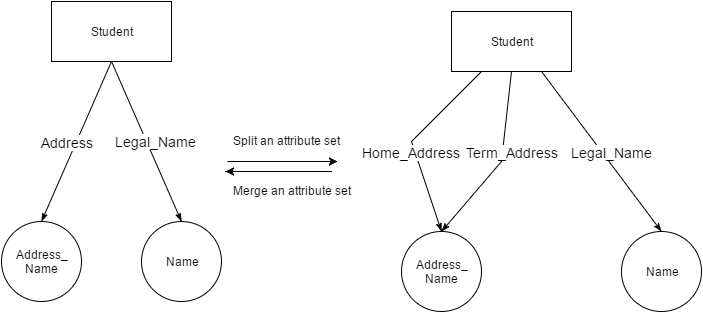

The diagram above was exported from draw.io. Its source (the exported page's mxGraphModel, read from the mxfile embedded in the PNG):
<mxGraphModel dx="1554" dy="792" grid="1" gridSize="10" guides="1" tooltips="1" connect="1" arrows="1" fold="1" page="1" pageScale="1" pageWidth="826" pageHeight="1169" background="#ffffff" math="0" shadow="0">
  <root>
    <mxCell id="0" />
    <mxCell id="1" parent="0" />
    <mxCell id="20" style="edgeStyle=none;rounded=0;html=1;jettySize=auto;orthogonalLoop=1;endArrow=none;endFill=0;entryX=0.5;entryY=1;startArrow=classicThin;startFill=1;exitX=0.5;exitY=0;" parent="1" source="25" target="24" edge="1">
      <mxGeometry x="150" y="190" as="geometry">
        <mxPoint x="80" y="260" as="sourcePoint" />
      </mxGeometry>
    </mxCell>
    <mxCell id="21" value="&lt;font style=&quot;font-size: 14px&quot;&gt;Address&lt;/font&gt;" style="text;html=1;resizable=0;points=[];align=center;verticalAlign=middle;labelBackgroundColor=#ffffff;" parent="20" vertex="1" connectable="0">
      <mxGeometry x="0.2178" y="2" relative="1" as="geometry">
        <mxPoint x="-15" y="18" as="offset" />
      </mxGeometry>
    </mxCell>
    <mxCell id="22" style="edgeStyle=none;rounded=0;html=1;entryX=0.5;entryY=1;endArrow=none;endFill=0;jettySize=auto;orthogonalLoop=1;startArrow=classicThin;startFill=1;exitX=0.5;exitY=0;" parent="1" source="26" target="24" edge="1">
      <mxGeometry x="210" y="190" as="geometry">
        <mxPoint x="300" y="240" as="sourcePoint" />
      </mxGeometry>
    </mxCell>
    <mxCell id="23" value="&lt;font style=&quot;font-size: 14px&quot;&gt;Legal_Name&lt;/font&gt;" style="text;html=1;resizable=0;points=[];align=center;verticalAlign=middle;labelBackgroundColor=#ffffff;" parent="22" vertex="1" connectable="0">
      <mxGeometry x="0.2932" y="1" relative="1" as="geometry">
        <mxPoint x="20" y="23" as="offset" />
      </mxGeometry>
    </mxCell>
    <mxCell id="24" value="Student" style="whiteSpace=wrap;html=1;" parent="1" vertex="1">
      <mxGeometry x="150" y="130" width="120" height="60" as="geometry" />
    </mxCell>
    <mxCell id="25" value="Address_&lt;div&gt;Name&lt;/div&gt;" style="ellipse;whiteSpace=wrap;html=1;aspect=fixed;strokeWidth=1;" parent="1" vertex="1">
      <mxGeometry x="100" y="350" width="80" height="80" as="geometry" />
    </mxCell>
    <mxCell id="26" value="Name" style="ellipse;whiteSpace=wrap;html=1;aspect=fixed;strokeWidth=1;" parent="1" vertex="1">
      <mxGeometry x="240" y="350" width="80" height="80" as="geometry" />
    </mxCell>
    <mxCell id="27" value="Split an attribute set" style="text;html=1;resizable=0;points=[];autosize=1;align=left;verticalAlign=top;spacingTop=-4;" parent="1" vertex="1">
      <mxGeometry x="330" y="260" width="120" height="20" as="geometry" />
    </mxCell>
    <mxCell id="28" value="" style="endArrow=classic;html=1;exitX=0.333;exitY=-0.05;exitPerimeter=0;" parent="1" edge="1">
      <mxGeometry x="324" y="207" width="50" height="50" as="geometry">
        <mxPoint x="324" y="300" as="sourcePoint" />
        <mxPoint x="324" y="300" as="targetPoint" />
        <Array as="points">
          <mxPoint x="435" y="300" />
        </Array>
      </mxGeometry>
    </mxCell>
    <mxCell id="29" value="" style="endArrow=classic;html=1;" parent="1" edge="1">
      <mxGeometry x="326" y="197" width="50" height="50" as="geometry">
        <mxPoint x="326" y="290" as="sourcePoint" />
        <mxPoint x="436" y="290" as="targetPoint" />
        <Array as="points" />
      </mxGeometry>
    </mxCell>
    <mxCell id="30" value="Merge an attribute set" style="text;html=1;resizable=0;points=[];autosize=1;align=left;verticalAlign=top;spacingTop=-4;" parent="1" vertex="1">
      <mxGeometry x="330" y="310" width="130" height="20" as="geometry" />
    </mxCell>
    <mxCell id="38" style="edgeStyle=none;rounded=0;html=1;jettySize=auto;orthogonalLoop=1;endArrow=none;endFill=0;entryX=0.25;entryY=1;startArrow=classicThin;startFill=1;exitX=0.5;exitY=0;" edge="1" source="43" target="42" parent="1">
      <mxGeometry x="550" y="200" as="geometry">
        <mxPoint x="480" y="270" as="sourcePoint" />
        <Array as="points">
          <mxPoint x="510" y="270" />
        </Array>
      </mxGeometry>
    </mxCell>
    <mxCell id="39" value="&lt;font style=&quot;font-size: 14px&quot;&gt;Home_Address&lt;/font&gt;" style="text;html=1;resizable=0;points=[];align=center;verticalAlign=middle;labelBackgroundColor=#ffffff;" vertex="1" connectable="0" parent="38">
      <mxGeometry x="0.2178" y="2" relative="1" as="geometry">
        <mxPoint x="-15" y="28" as="offset" />
      </mxGeometry>
    </mxCell>
    <mxCell id="40" style="edgeStyle=none;rounded=0;html=1;entryX=0.75;entryY=1;endArrow=none;endFill=0;jettySize=auto;orthogonalLoop=1;startArrow=classicThin;startFill=1;exitX=0.5;exitY=0;" edge="1" source="44" target="42" parent="1">
      <mxGeometry x="610" y="200" as="geometry">
        <mxPoint x="700" y="250" as="sourcePoint" />
      </mxGeometry>
    </mxCell>
    <mxCell id="41" value="&lt;font style=&quot;font-size: 14px&quot;&gt;Legal_Name&lt;/font&gt;" style="text;html=1;resizable=0;points=[];align=center;verticalAlign=middle;labelBackgroundColor=#ffffff;" vertex="1" connectable="0" parent="40">
      <mxGeometry x="0.2932" y="1" relative="1" as="geometry">
        <mxPoint x="28" y="23" as="offset" />
      </mxGeometry>
    </mxCell>
    <mxCell id="42" value="Student" style="whiteSpace=wrap;html=1;" vertex="1" parent="1">
      <mxGeometry x="550" y="140" width="120" height="60" as="geometry" />
    </mxCell>
    <mxCell id="48" style="edgeStyle=none;rounded=0;html=1;exitX=0.5;exitY=0;entryX=0.5;entryY=1;startArrow=classicThin;startFill=1;endArrow=none;endFill=0;jettySize=auto;orthogonalLoop=1;fontSize=14;" edge="1" parent="1" source="43" target="42">
      <mxGeometry relative="1" as="geometry">
        <Array as="points">
          <mxPoint x="600" y="290" />
        </Array>
      </mxGeometry>
    </mxCell>
    <mxCell id="49" value="Term_Address" style="text;html=1;resizable=0;points=[];align=center;verticalAlign=middle;labelBackgroundColor=#ffffff;fontSize=14;" vertex="1" connectable="0" parent="48">
      <mxGeometry x="-0.2189" y="-3" relative="1" as="geometry">
        <mxPoint x="22" y="-28" as="offset" />
      </mxGeometry>
    </mxCell>
    <mxCell id="43" value="Address_&lt;div&gt;Name&lt;/div&gt;" style="ellipse;whiteSpace=wrap;html=1;aspect=fixed;strokeWidth=1;" vertex="1" parent="1">
      <mxGeometry x="500" y="360" width="80" height="80" as="geometry" />
    </mxCell>
    <mxCell id="44" value="Name" style="ellipse;whiteSpace=wrap;html=1;aspect=fixed;strokeWidth=1;" vertex="1" parent="1">
      <mxGeometry x="720" y="360" width="80" height="80" as="geometry" />
    </mxCell>
    <mxCell id="46" style="edgeStyle=none;rounded=0;html=1;exitX=0.5;exitY=1;entryX=0.5;entryY=1;startArrow=classicThin;startFill=1;endArrow=none;endFill=0;jettySize=auto;orthogonalLoop=1;fontSize=14;" edge="1" parent="1" source="42" target="42">
      <mxGeometry relative="1" as="geometry" />
    </mxCell>
  </root>
</mxGraphModel>